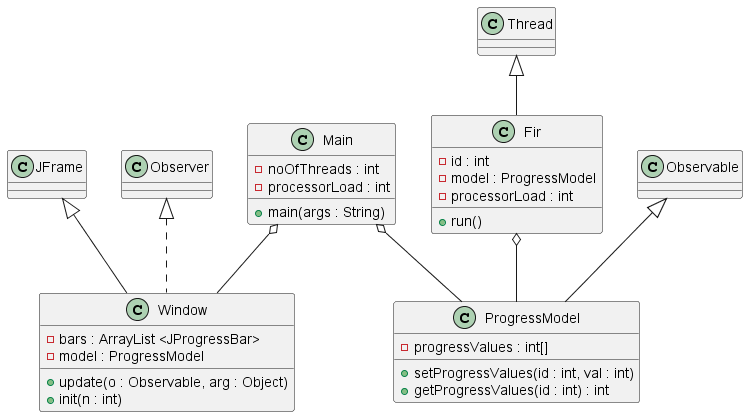

The diagram above was rendered by PlantUML. Its source (embedded in the PNG):
@startuml
class JFrame
class Observer
class Window extends JFrame implements Observer
Window : - bars : ArrayList <JProgressBar>
Window : - model : ProgressModel
Window : + update(o : Observable, arg : Object)
Window : + init(n : int)

class Fir extends Thread
Fir : - id : int
Fir : - model : ProgressModel
Fir : - processorLoad : int
Fir : + run()

class Observable
class ProgressModel extends Observable
ProgressModel : - progressValues : int[]
ProgressModel : + setProgressValues(id : int, val : int)
ProgressModel : +  getProgressValues(id : int) : int

class Main
Main : - noOfThreads : int
Main : - processorLoad : int
Main : + main(args : String)

Main o-- Window
Main o-- ProgressModel
Fir o-- ProgressModel



@enduml